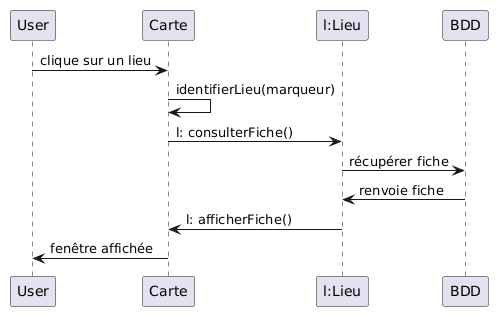

The diagram above was rendered by PlantUML. Its source (embedded in the PNG):
@startuml
User -> Carte : clique sur un lieu
Carte -> Carte : identifierLieu(marqueur)
Carte -> "l:Lieu" : l: consulterFiche()
"l:Lieu" -> BDD: récupérer fiche
BDD -> “l:Lieu”: renvoie fiche
"l:Lieu" -> Carte: l: afficherFiche()
Carte -> User: fenêtre affichée
@enduml